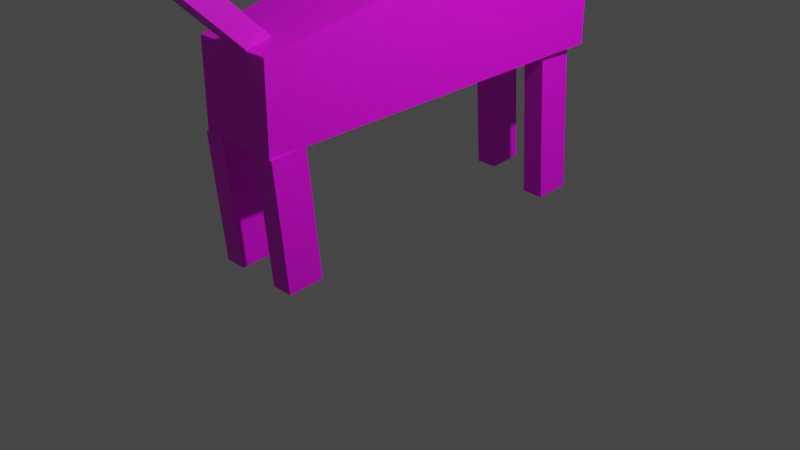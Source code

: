 # Source: CreatureWolf.blend  (saved by Blender 3.4.6; exported with 4.5.12 LTS)
import bpy
from mathutils import Matrix  # noqa: F401  (used for matrix-valued properties, if any)

bpy.ops.wm.read_factory_settings(use_empty=True)
scene = bpy.context.scene
scene.name = 'Scene'

# ---- collections
col_collection = bpy.data.collections.new('Collection'); scene.collection.children.link(col_collection)

# ---- images (referenced by path relative to the original .blend; pixels are not part of the script)
import os
ASSET_DIR = os.environ.get("B2B_ASSET_DIR", "")  # directory of the original .blend (textures are referenced by path, not embedded)
HERE = os.path.dirname(os.path.abspath(__file__))  # packed textures are extracted next to this script under _unpacked/

def load_image(name, relpath, width, height, colorspace="sRGB"):
    """Load a texture the original file referenced (path relative to the .blend, or extracted next to this script)."""
    p = next((c for c in (os.path.join(HERE, relpath), os.path.join(ASSET_DIR, relpath)) if relpath and os.path.exists(c)), "")
    if p:
        img = bpy.data.images.load(p, check_existing=True)
        img.name = name
    else:  # same state as the original file: an image datablock whose file is absent (Cycles renders it pink)
        img = bpy.data.images.new(name, width, height)
        img.source = "FILE"
        img.filepath = "//" + (relpath or name)
    img.colorspace_settings.name = colorspace
    return img
img_creaturewolf_texture_png = load_image('CreatureWolf_Texture.png', 'CreatureWolf_Texture.png', 1024, 1024, 'sRGB')

# ---- materials (node trees are filled in below, after node groups)
mat_material = bpy.data.materials.new('Material')
mat_material.alpha_threshold = 0.0
mat_material.use_transparent_shadow = False
mat_material.roughness = 0.5
mat_material.line_color = (0.0, 0.0, 0.0, 1.0)

# ---- material node trees
mat_material.use_nodes = True; mat_material.node_tree.nodes.clear()
_N = mat_material.node_tree.nodes; _L = mat_material.node_tree.links
n0 = _N.new('ShaderNodeOutputMaterial'); n0.name = 'Material Output'; n0.location = (300, 300)
n1 = _N.new('ShaderNodeBsdfPrincipled'); n1.name = 'Principled BSDF'; n1.location = (10, 300)
n1.distribution = 'GGX'
n1.subsurface_method = 'RANDOM_WALK_SKIN'
n1.inputs[3].default_value = 1.45
n1.inputs[27].default_value = (0.0, 0.0, 0.0, 1.0)
n1.inputs[28].default_value = 1.0
n2 = _N.new('ShaderNodeTexImage'); n2.name = 'Image Texture'; n2.location = (-454, 151)
n2.image = img_creaturewolf_texture_png
_L.new(n1.outputs[0], n0.inputs[0])
_L.new(n2.outputs[0], n1.inputs[0])
n0.is_active_output = True

# ---- world
world_world = bpy.data.worlds.new('World'); scene.world = world_world
world_world.use_nodes = True; world_world.node_tree.nodes.clear()
_N = world_world.node_tree.nodes; _L = world_world.node_tree.links
n0 = _N.new('ShaderNodeOutputWorld'); n0.name = 'World Output'; n0.location = (300, 300)
n1 = _N.new('ShaderNodeBackground'); n1.name = 'Background'; n1.location = (10, 300)
n1.inputs[0].default_value = (0.05088, 0.05088, 0.05088, 1.0)
_L.new(n1.outputs[0], n0.inputs[0])
n0.is_active_output = True
world_world.color = (0.05088, 0.05088, 0.05088)
world_world.use_sun_shadow = False
world_world.sun_shadow_jitter_overblur = 0.0

# ---- cameras
cam_camera = bpy.data.cameras.new('Camera')
cam_camera.clip_end = 100.0
cam_camera.ortho_scale = 7.314

# ---- lights
light_light = bpy.data.lights.new('Light', 'POINT')
light_light.transmission_factor = 0.0
light_light.energy = 1000.0
light_light.shadow_soft_size = 0.1
light_light.shadow_maximum_resolution = 0.006
light_light.use_absolute_resolution = True

# ---- meshes
me_cube_001 = bpy.data.meshes.new('Cube.001')
me_cube_001.from_pydata([(-0.5826, -1.913, -1.034), (-0.5826, -1.913, -0.125), (-0.9633, 1.913, -0.7515), (-0.9633, 1.913, 0.7515), (0.5826, -1.913, -1.034), (0.5826, -1.913, -0.125), (0.9633, 1.913, -0.7515), (0.9633, 1.913, 0.7515)], [], [(0, 1, 3, 2), (2, 3, 7, 6), (6, 7, 5, 4), (4, 5, 1, 0), (2, 6, 4, 0), (7, 3, 1, 5)])
_uv = me_cube_001.uv_layers.new(name='UVMap')
_uv.uv.foreach_set('vector', [0.221, 0.0, 0.4346, 0.0, 0.4346, 0.25, 0.221, 0.25, 0.221, 0.25, 0.4346, 0.25, 0.4346, 0.5, 0.221, 0.5, 0.221, 0.5, 0.4346, 0.5, 0.4346, 0.75, 0.221, 0.75, 0.221, 0.75, 0.4346, 0.75, 0.4346, 1.0, 0.221, 1.0, 0.007304, 0.5, 0.221, 0.5, 0.221, 0.75, 0.007304, 0.75, 0.4346, 0.5, 0.6483, 0.5, 0.6483, 0.75, 0.4346, 0.75])
me_cube_001.materials.append(mat_material)
me_cube_001.update()
me_cube_002 = bpy.data.meshes.new('Cube.002')
me_cube_002.from_pydata([(-0.1208, -0.1918, -0.8598), (-0.1208, -0.1661, 0.5114), (-0.1208, 0.1918, -0.8598), (-0.1208, 0.2176, 0.5114), (0.1208, -0.1918, -0.8598), (0.1208, -0.1661, 0.5114), (0.1208, 0.1918, -0.8598), (0.1208, 0.2176, 0.5114)], [], [(0, 1, 3, 2), (2, 3, 7, 6), (6, 7, 5, 4), (4, 5, 1, 0), (2, 6, 4, 0), (7, 3, 1, 5)])
_uv = me_cube_002.uv_layers.new(name='UVMap')
_uv.uv.foreach_set('vector', [0.375, 0.0, 0.625, 0.0, 0.625, 0.25, 0.375, 0.25, 0.375, 0.25, 0.625, 0.25, 0.625, 0.5, 0.375, 0.5, 0.375, 0.5, 0.625, 0.5, 0.625, 0.75, 0.375, 0.75, 0.375, 0.75, 0.625, 0.75, 0.625, 1.0, 0.375, 1.0, 0.125, 0.5, 0.375, 0.5, 0.375, 0.75, 0.125, 0.75, 0.625, 0.5, 0.875, 0.5, 0.875, 0.75, 0.625, 0.75])
me_cube_002.materials.append(mat_material)
me_cube_002.update()
me_cube_003 = bpy.data.meshes.new('Cube.003')
me_cube_003.from_pydata([(-0.1208, -0.1918, -0.8598), (-0.1208, -0.1661, 0.5114), (-0.1208, 0.1918, -0.8598), (-0.1208, 0.2176, 0.5114), (0.1208, -0.1918, -0.8598), (0.1208, -0.1661, 0.5114), (0.1208, 0.1918, -0.8598), (0.1208, 0.2176, 0.5114)], [], [(0, 1, 3, 2), (2, 3, 7, 6), (6, 7, 5, 4), (4, 5, 1, 0), (2, 6, 4, 0), (7, 3, 1, 5)])
_uv = me_cube_003.uv_layers.new(name='UVMap')
_uv.uv.foreach_set('vector', [0.375, 0.0, 0.625, 0.0, 0.625, 0.25, 0.375, 0.25, 0.375, 0.25, 0.625, 0.25, 0.625, 0.5, 0.375, 0.5, 0.375, 0.5, 0.625, 0.5, 0.625, 0.75, 0.375, 0.75, 0.375, 0.75, 0.625, 0.75, 0.625, 1.0, 0.375, 1.0, 0.125, 0.5, 0.375, 0.5, 0.375, 0.75, 0.125, 0.75, 0.625, 0.5, 0.875, 0.5, 0.875, 0.75, 0.625, 0.75])
me_cube_003.materials.append(mat_material)
me_cube_003.update()
me_cube_004 = bpy.data.meshes.new('Cube.004')
me_cube_004.from_pydata([(-0.1208, -0.1542, -1.369), (-0.1208, -0.1661, 0.5114), (-0.1208, 0.2295, -1.369), (-0.1208, 0.2176, 0.5114), (0.1208, -0.1542, -1.369), (0.1208, -0.1661, 0.5114), (0.1208, 0.2295, -1.369), (0.1208, 0.2176, 0.5114)], [], [(0, 1, 3, 2), (2, 3, 7, 6), (6, 7, 5, 4), (4, 5, 1, 0), (2, 6, 4, 0), (7, 3, 1, 5)])
_uv = me_cube_004.uv_layers.new(name='UVMap')
_uv.uv.foreach_set('vector', [0.375, 0.0, 0.625, 0.0, 0.625, 0.25, 0.375, 0.25, 0.375, 0.25, 0.625, 0.25, 0.625, 0.5, 0.375, 0.5, 0.375, 0.5, 0.625, 0.5, 0.625, 0.75, 0.375, 0.75, 0.375, 0.75, 0.625, 0.75, 0.625, 1.0, 0.375, 1.0, 0.125, 0.5, 0.375, 0.5, 0.375, 0.75, 0.125, 0.75, 0.625, 0.5, 0.875, 0.5, 0.875, 0.75, 0.625, 0.75])
me_cube_004.materials.append(mat_material)
me_cube_004.update()
me_cube_005 = bpy.data.meshes.new('Cube.005')
me_cube_005.from_pydata([(-0.1208, -0.1542, -1.369), (-0.1208, -0.1661, 0.5114), (-0.1208, 0.2295, -1.369), (-0.1208, 0.2176, 0.5114), (0.1208, -0.1542, -1.369), (0.1208, -0.1661, 0.5114), (0.1208, 0.2295, -1.369), (0.1208, 0.2176, 0.5114)], [], [(0, 1, 3, 2), (2, 3, 7, 6), (6, 7, 5, 4), (4, 5, 1, 0), (2, 6, 4, 0), (7, 3, 1, 5)])
_uv = me_cube_005.uv_layers.new(name='UVMap')
_uv.uv.foreach_set('vector', [0.375, 0.0, 0.625, 0.0, 0.625, 0.25, 0.375, 0.25, 0.375, 0.25, 0.625, 0.25, 0.625, 0.5, 0.375, 0.5, 0.375, 0.5, 0.625, 0.5, 0.625, 0.75, 0.375, 0.75, 0.375, 0.75, 0.625, 0.75, 0.625, 1.0, 0.375, 1.0, 0.125, 0.5, 0.375, 0.5, 0.375, 0.75, 0.125, 0.75, 0.625, 0.5, 0.875, 0.5, 0.875, 0.75, 0.625, 0.75])
me_cube_005.materials.append(mat_material)
me_cube_005.update()
me_cube_006 = bpy.data.meshes.new('Cube.006')
me_cube_006.from_pydata([(-0.5465, -0.8147, -0.412), (-0.5465, -0.7611, 0.6459), (-0.1427, 0.8385, -0.308), (-0.1427, 0.7072, -0.05712), (0.5465, -0.8147, -0.412), (0.5465, -0.7611, 0.6459), (0.1427, 0.8385, -0.308), (0.1427, 0.7072, -0.05712)], [], [(0, 1, 3, 2), (2, 3, 7, 6), (6, 7, 5, 4), (4, 5, 1, 0), (2, 6, 4, 0), (7, 3, 1, 5)])
_uv = me_cube_006.uv_layers.new(name='UVMap')
_uv.uv.foreach_set('vector', [0.2365, 0.0, 0.4302, 0.0, 0.4302, 0.25, 0.2365, 0.25, 0.2365, 0.25, 0.4302, 0.25, 0.4302, 0.5, 0.2365, 0.5, 0.2365, 0.5, 0.4302, 0.5, 0.4302, 0.75, 0.2365, 0.75, 0.2365, 0.75, 0.4302, 0.75, 0.4302, 1.0, 0.2365, 1.0, 0.04275, 0.5, 0.2365, 0.5, 0.2365, 0.75, 0.04275, 0.75, 0.4302, 0.5, 0.6239, 0.5, 0.6239, 0.75, 0.4302, 0.75])
me_cube_006.materials.append(mat_material)
me_cube_006.update()
me_cube_007 = bpy.data.meshes.new('Cube.007')
me_cube_007.from_pydata([(-0.1063, -0.1195, -0.8404), (-0.1063, -0.2914, 0.08994), (-0.1063, 0.1195, -0.8404), (-0.1063, -0.05235, 0.08994), (0.1063, -0.1195, -0.8404), (0.1063, -0.2914, 0.08994), (0.1063, 0.1195, -0.8404), (0.1063, -0.05235, 0.08994)], [], [(0, 1, 3, 2), (2, 3, 7, 6), (6, 7, 5, 4), (4, 5, 1, 0), (2, 6, 4, 0), (7, 3, 1, 5)])
_uv = me_cube_007.uv_layers.new(name='UVMap')
_uv.uv.foreach_set('vector', [0.375, 0.0, 0.625, 0.0, 0.625, 0.25, 0.375, 0.25, 0.375, 0.25, 0.625, 0.25, 0.625, 0.5, 0.375, 0.5, 0.375, 0.5, 0.625, 0.5, 0.625, 0.75, 0.375, 0.75, 0.375, 0.75, 0.625, 0.75, 0.625, 1.0, 0.375, 1.0, 0.125, 0.5, 0.375, 0.5, 0.375, 0.75, 0.125, 0.75, 0.3667, 0.4333, 0.6167, 0.4333, 0.6167, 0.6833, 0.3667, 0.6833])
me_cube_007.materials.append(mat_material)
me_cube_007.update()
me_cube_008 = bpy.data.meshes.new('Cube.008')
me_cube_008.from_pydata([(-0.08564, -0.08654, -0.01435), (-0.08564, -0.08654, 0.01435), (-0.08564, 0.08654, -0.01435), (-0.08564, 0.08654, 0.01435), (0.08564, -0.08654, -0.01435), (0.08564, -0.08654, 0.01435), (0.08564, 0.08654, -0.01435), (0.08564, 0.08654, 0.01435)], [], [(0, 1, 3, 2), (2, 3, 7, 6), (6, 7, 5, 4), (4, 5, 1, 0), (2, 6, 4, 0), (7, 3, 1, 5)])
_uv = me_cube_008.uv_layers.new(name='UVMap')
_uv.uv.foreach_set('vector', [0.375, 0.0, 0.625, 0.0, 0.625, 0.25, 0.375, 0.25, 0.375, 0.25, 0.625, 0.25, 0.625, 0.5, 0.375, 0.5, 0.375, 0.5, 0.625, 0.5, 0.625, 0.75, 0.375, 0.75, 0.375, 0.75, 0.625, 0.75, 0.625, 1.0, 0.375, 1.0, 0.125, 0.5, 0.375, 0.5, 0.375, 0.75, 0.125, 0.75, 0.625, 0.5, 0.875, 0.5, 0.875, 0.75, 0.625, 0.75])
me_cube_008.materials.append(mat_material)
me_cube_008.update()
me_cube_009 = bpy.data.meshes.new('Cube.009')
me_cube_009.from_pydata([(-0.09878, -0.07769, -0.03065), (-0.1089, -0.07822, -0.006886), (-0.09878, 0.07769, -0.03065), (-0.1089, 0.07716, -0.006886), (0.09878, -0.07769, -0.03065), (0.0887, -0.07822, -0.006886), (0.09878, 0.07769, -0.03065), (0.0887, 0.07716, -0.006886)], [], [(0, 1, 3, 2), (2, 3, 7, 6), (6, 7, 5, 4), (4, 5, 1, 0), (2, 6, 4, 0), (7, 3, 1, 5)])
_uv = me_cube_009.uv_layers.new(name='UVMap')
_uv.uv.foreach_set('vector', [0.375, 0.0, 0.625, 0.0, 0.625, 0.25, 0.375, 0.25, 0.375, 0.25, 0.625, 0.25, 0.625, 0.5, 0.375, 0.5, 0.375, 0.5, 0.625, 0.5, 0.625, 0.75, 0.375, 0.75, 0.375, 0.75, 0.625, 0.75, 0.625, 1.0, 0.375, 1.0, 0.125, 0.5, 0.375, 0.5, 0.375, 0.75, 0.125, 0.75, 0.625, 0.5, 0.875, 0.5, 0.875, 0.75, 0.625, 0.75])
me_cube_009.materials.append(mat_material)
me_cube_009.update()

# ---- objects
ob_light = bpy.data.objects.new('Light', light_light)
ob_camera = bpy.data.objects.new('Camera', cam_camera)
ob_cube = bpy.data.objects.new('Cube', me_cube_001)
ob_cube_001 = bpy.data.objects.new('Cube.001', me_cube_002)
ob_cube_002 = bpy.data.objects.new('Cube.002', me_cube_003)
ob_cube_003 = bpy.data.objects.new('Cube.003', me_cube_004)
ob_cube_004 = bpy.data.objects.new('Cube.004', me_cube_005)
ob_cube_005 = bpy.data.objects.new('Cube.005', me_cube_006)
ob_cube_006 = bpy.data.objects.new('Cube.006', me_cube_007)
ob_cube_007 = bpy.data.objects.new('Cube.007', me_cube_008)
ob_cube_008 = bpy.data.objects.new('Cube.008', me_cube_009)

# ---- transforms, parenting, visibility, modifiers, constraints
ob_light.location = (0.7386, -4.19, 5.904)
ob_light.rotation_euler = (0.6503, 0.05522, 0.2956)
ob_light.lock_rotations_4d = False
ob_light.empty_display_type = 'ARROWS'
ob_light.color = (0.0, 0.0, 0.0, 0.0)
ob_light.lineart.crease_threshold = 0.0
ob_camera.location = (-7.193, -7.472, 4.958)
ob_camera.rotation_euler = (1.109, -0.0, -0.7559)
ob_camera.lock_rotations_4d = False
ob_camera.empty_display_type = 'ARROWS'
ob_camera.color = (0.0, 0.0, 0.0, 0.0)
ob_camera.display_type = 'WIRE'
ob_camera.lineart.crease_threshold = 0.0
ob_cube.location = (-0.1117, 0.08083, 2.269)
ob_cube.rotation_euler = (0.0, -0.0, -1.571)
ob_cube.scale = (0.775, 1.0, 1.0)
ob_cube_001.location = (-1.77, -0.2762, 0.392)
ob_cube_001.rotation_euler = (-0.07369, 3.142, -1.571)
ob_cube_002.location = (-1.77, 0.4451, 0.392)
ob_cube_002.rotation_euler = (-0.07369, 3.142, -1.571)
ob_cube_003.location = (1.768, 0.4451, 0.392)
ob_cube_003.rotation_euler = (-0.07369, 3.142, -1.571)
ob_cube_004.location = (1.517, -0.4659, 0.392)
ob_cube_004.rotation_euler = (-0.07369, 3.142, -1.571)
ob_cube_005.location = (2.261, -0.03159, 3.344)
ob_cube_005.rotation_euler = (-0.0573, -0.0, -1.571)
ob_cube_006.location = (-2.267, 0.04268, 2.754)
ob_cube_006.rotation_euler = (0.6208, -0.08621, -1.571)
ob_cube_007.location = (1.92, -0.4874, 3.574)
ob_cube_007.rotation_euler = (1.596, 0.0527, 0.2406)
ob_cube_008.location = (1.76, 0.4721, 3.511)
ob_cube_008.rotation_euler = (1.599, -0.05182, -3.404)

# ---- collection membership
col_collection.objects.link(ob_light)
col_collection.objects.link(ob_camera)
col_collection.objects.link(ob_cube)
col_collection.objects.link(ob_cube_001)
col_collection.objects.link(ob_cube_002)
col_collection.objects.link(ob_cube_003)
col_collection.objects.link(ob_cube_004)
col_collection.objects.link(ob_cube_005)
col_collection.objects.link(ob_cube_006)
col_collection.objects.link(ob_cube_007)
col_collection.objects.link(ob_cube_008)

# ---- scene / render settings (as saved in the file)
scene.camera = ob_camera
scene.frame_start = 1; scene.frame_end = 250; scene.frame_set(1)
scene.render.engine = 'BLENDER_EEVEE_NEXT'
scene.cycles.sampling_pattern = 'TABULATED_SOBOL'
scene.cycles.use_light_tree = False
scene.view_settings.view_transform = 'Filmic'
bpy.context.view_layer.update()
